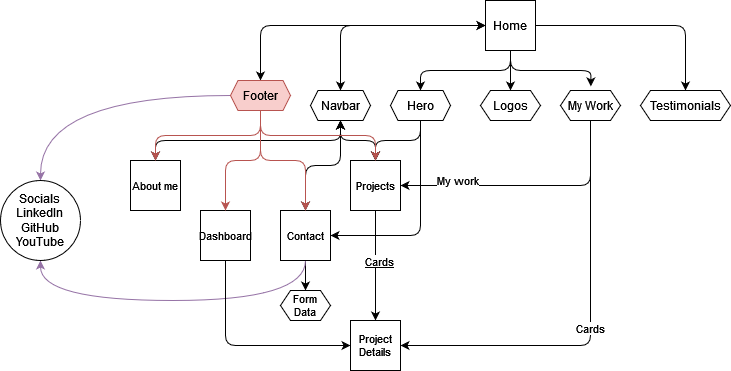

The diagram above was exported from draw.io. Its source (the exported page's mxGraphModel, read from the mxfile embedded in the PNG):
<mxGraphModel dx="1457" dy="1424" grid="1" gridSize="10" guides="1" tooltips="1" connect="1" arrows="1" fold="1" page="1" pageScale="1" pageWidth="850" pageHeight="1100" math="0" shadow="0">
  <root>
    <mxCell id="0" />
    <mxCell id="1" parent="0" />
    <mxCell id="tZ4wHLgtjXOiwGDxSLUs-32" style="edgeStyle=orthogonalEdgeStyle;rounded=1;orthogonalLoop=1;jettySize=auto;html=1;" parent="1" source="tZ4wHLgtjXOiwGDxSLUs-2" target="tZ4wHLgtjXOiwGDxSLUs-33" edge="1">
      <mxGeometry relative="1" as="geometry">
        <mxPoint y="-110" as="targetPoint" />
      </mxGeometry>
    </mxCell>
    <mxCell id="tZ4wHLgtjXOiwGDxSLUs-51" style="edgeStyle=orthogonalEdgeStyle;rounded=1;orthogonalLoop=1;jettySize=auto;html=1;" parent="1" source="tZ4wHLgtjXOiwGDxSLUs-2" target="tZ4wHLgtjXOiwGDxSLUs-52" edge="1">
      <mxGeometry relative="1" as="geometry">
        <mxPoint x="40" y="-130" as="targetPoint" />
      </mxGeometry>
    </mxCell>
    <mxCell id="tZ4wHLgtjXOiwGDxSLUs-72" style="edgeStyle=orthogonalEdgeStyle;shape=connector;rounded=1;orthogonalLoop=1;jettySize=auto;html=1;entryX=0.5;entryY=0;entryDx=0;entryDy=0;labelBackgroundColor=default;strokeColor=default;align=center;verticalAlign=middle;fontFamily=Helvetica;fontSize=11;fontColor=default;endArrow=classic;exitX=0.5;exitY=1;exitDx=0;exitDy=0;" parent="1" source="tZ4wHLgtjXOiwGDxSLUs-2" target="tZ4wHLgtjXOiwGDxSLUs-21" edge="1">
      <mxGeometry relative="1" as="geometry" />
    </mxCell>
    <mxCell id="tZ4wHLgtjXOiwGDxSLUs-73" style="edgeStyle=orthogonalEdgeStyle;shape=connector;rounded=1;orthogonalLoop=1;jettySize=auto;html=1;entryX=0.5;entryY=0;entryDx=0;entryDy=0;labelBackgroundColor=default;strokeColor=default;align=center;verticalAlign=middle;fontFamily=Helvetica;fontSize=11;fontColor=default;endArrow=classic;startArrow=classic;startFill=1;" parent="1" source="tZ4wHLgtjXOiwGDxSLUs-2" target="tZ4wHLgtjXOiwGDxSLUs-60" edge="1">
      <mxGeometry relative="1" as="geometry" />
    </mxCell>
    <mxCell id="tZ4wHLgtjXOiwGDxSLUs-98" style="edgeStyle=orthogonalEdgeStyle;shape=connector;rounded=1;orthogonalLoop=1;jettySize=auto;html=1;entryX=0.5;entryY=0;entryDx=0;entryDy=0;labelBackgroundColor=default;strokeColor=default;align=center;verticalAlign=middle;fontFamily=Helvetica;fontSize=11;fontColor=default;endArrow=classic;startArrow=classic;startFill=1;" parent="1" source="tZ4wHLgtjXOiwGDxSLUs-2" target="tZ4wHLgtjXOiwGDxSLUs-97" edge="1">
      <mxGeometry relative="1" as="geometry" />
    </mxCell>
    <mxCell id="tZ4wHLgtjXOiwGDxSLUs-2" value="Home" style="whiteSpace=wrap;html=1;aspect=fixed;" parent="1" vertex="1">
      <mxGeometry x="-35" y="-300" width="50" height="50" as="geometry" />
    </mxCell>
    <mxCell id="tZ4wHLgtjXOiwGDxSLUs-90" style="edgeStyle=orthogonalEdgeStyle;shape=connector;rounded=1;orthogonalLoop=1;jettySize=auto;html=1;exitX=0.5;exitY=1;exitDx=0;exitDy=0;entryX=1;entryY=0.5;entryDx=0;entryDy=0;labelBackgroundColor=default;strokeColor=default;align=center;verticalAlign=middle;fontFamily=Helvetica;fontSize=11;fontColor=default;endArrow=classic;" parent="1" source="tZ4wHLgtjXOiwGDxSLUs-21" target="tZ4wHLgtjXOiwGDxSLUs-84" edge="1">
      <mxGeometry relative="1" as="geometry" />
    </mxCell>
    <mxCell id="qtGcyG4uE7JgqbSn3RzY-1" style="edgeStyle=orthogonalEdgeStyle;rounded=1;orthogonalLoop=1;jettySize=auto;html=1;entryX=0.5;entryY=0;entryDx=0;entryDy=0;" edge="1" parent="1" source="tZ4wHLgtjXOiwGDxSLUs-21" target="tZ4wHLgtjXOiwGDxSLUs-82">
      <mxGeometry relative="1" as="geometry" />
    </mxCell>
    <mxCell id="tZ4wHLgtjXOiwGDxSLUs-21" value="Hero" style="shape=hexagon;perimeter=hexagonPerimeter2;whiteSpace=wrap;html=1;fixedSize=1;size=7.5;" parent="1" vertex="1">
      <mxGeometry x="-130" y="-210" width="60" height="30" as="geometry" />
    </mxCell>
    <mxCell id="tZ4wHLgtjXOiwGDxSLUs-33" value="Logos" style="shape=hexagon;perimeter=hexagonPerimeter2;whiteSpace=wrap;html=1;fixedSize=1;size=10;" parent="1" vertex="1">
      <mxGeometry x="-40" y="-210" width="60" height="30" as="geometry" />
    </mxCell>
    <mxCell id="tZ4wHLgtjXOiwGDxSLUs-93" value="My work" style="edgeStyle=orthogonalEdgeStyle;shape=connector;rounded=1;orthogonalLoop=1;jettySize=auto;html=1;entryX=1;entryY=0.5;entryDx=0;entryDy=0;labelBackgroundColor=default;strokeColor=default;align=center;verticalAlign=middle;fontFamily=Helvetica;fontSize=11;fontColor=default;endArrow=classic;exitX=0.5;exitY=1;exitDx=0;exitDy=0;" parent="1" source="tZ4wHLgtjXOiwGDxSLUs-40" target="tZ4wHLgtjXOiwGDxSLUs-82" edge="1">
      <mxGeometry x="0.5556" y="-5" relative="1" as="geometry">
        <mxPoint as="offset" />
      </mxGeometry>
    </mxCell>
    <mxCell id="tZ4wHLgtjXOiwGDxSLUs-96" value="Cards" style="edgeStyle=orthogonalEdgeStyle;shape=connector;rounded=1;orthogonalLoop=1;jettySize=auto;html=1;entryX=1;entryY=0.5;entryDx=0;entryDy=0;labelBackgroundColor=default;strokeColor=default;align=center;verticalAlign=middle;fontFamily=Helvetica;fontSize=11;fontColor=default;endArrow=classic;exitX=0.5;exitY=1;exitDx=0;exitDy=0;" parent="1" source="tZ4wHLgtjXOiwGDxSLUs-40" target="tZ4wHLgtjXOiwGDxSLUs-95" edge="1">
      <mxGeometry relative="1" as="geometry" />
    </mxCell>
    <mxCell id="tZ4wHLgtjXOiwGDxSLUs-40" value="My Work" style="shape=hexagon;perimeter=hexagonPerimeter2;whiteSpace=wrap;html=1;fixedSize=1;size=10;" parent="1" vertex="1">
      <mxGeometry x="40" y="-210" width="60" height="30" as="geometry" />
    </mxCell>
    <mxCell id="tZ4wHLgtjXOiwGDxSLUs-52" value="Testimonials" style="shape=hexagon;perimeter=hexagonPerimeter2;whiteSpace=wrap;html=1;fixedSize=1;size=10;" parent="1" vertex="1">
      <mxGeometry x="120" y="-210" width="90" height="30" as="geometry" />
    </mxCell>
    <mxCell id="tZ4wHLgtjXOiwGDxSLUs-58" style="edgeStyle=orthogonalEdgeStyle;rounded=1;orthogonalLoop=1;jettySize=auto;html=1;entryX=0.506;entryY=-0.136;entryDx=0;entryDy=0;entryPerimeter=0;exitX=0.5;exitY=1;exitDx=0;exitDy=0;" parent="1" source="tZ4wHLgtjXOiwGDxSLUs-2" target="tZ4wHLgtjXOiwGDxSLUs-40" edge="1">
      <mxGeometry relative="1" as="geometry" />
    </mxCell>
    <mxCell id="tZ4wHLgtjXOiwGDxSLUs-79" style="edgeStyle=orthogonalEdgeStyle;shape=connector;rounded=1;orthogonalLoop=1;jettySize=auto;html=1;labelBackgroundColor=default;strokeColor=default;align=center;verticalAlign=middle;fontFamily=Helvetica;fontSize=11;fontColor=default;endArrow=classic;exitX=0.5;exitY=1;exitDx=0;exitDy=0;startArrow=classic;startFill=1;" parent="1" source="tZ4wHLgtjXOiwGDxSLUs-60" target="tZ4wHLgtjXOiwGDxSLUs-80" edge="1">
      <mxGeometry relative="1" as="geometry">
        <mxPoint x="-300" y="-120" as="targetPoint" />
      </mxGeometry>
    </mxCell>
    <mxCell id="tZ4wHLgtjXOiwGDxSLUs-81" style="edgeStyle=orthogonalEdgeStyle;shape=connector;rounded=1;orthogonalLoop=1;jettySize=auto;html=1;labelBackgroundColor=default;strokeColor=default;align=center;verticalAlign=middle;fontFamily=Helvetica;fontSize=11;fontColor=default;endArrow=classic;exitX=0.5;exitY=1;exitDx=0;exitDy=0;startArrow=classic;startFill=1;" parent="1" source="tZ4wHLgtjXOiwGDxSLUs-60" target="tZ4wHLgtjXOiwGDxSLUs-82" edge="1">
      <mxGeometry relative="1" as="geometry">
        <mxPoint x="-240" y="-120" as="targetPoint" />
      </mxGeometry>
    </mxCell>
    <mxCell id="tZ4wHLgtjXOiwGDxSLUs-83" style="edgeStyle=orthogonalEdgeStyle;shape=connector;rounded=1;orthogonalLoop=1;jettySize=auto;html=1;labelBackgroundColor=default;strokeColor=default;align=center;verticalAlign=middle;fontFamily=Helvetica;fontSize=11;fontColor=default;endArrow=classic;startArrow=classic;startFill=1;" parent="1" source="tZ4wHLgtjXOiwGDxSLUs-60" target="tZ4wHLgtjXOiwGDxSLUs-84" edge="1">
      <mxGeometry relative="1" as="geometry">
        <mxPoint x="-170" y="-120" as="targetPoint" />
      </mxGeometry>
    </mxCell>
    <mxCell id="tZ4wHLgtjXOiwGDxSLUs-60" value="Navbar" style="shape=hexagon;perimeter=hexagonPerimeter2;whiteSpace=wrap;html=1;fixedSize=1;size=7.5;" parent="1" vertex="1">
      <mxGeometry x="-210" y="-210" width="60" height="30" as="geometry" />
    </mxCell>
    <mxCell id="tZ4wHLgtjXOiwGDxSLUs-80" value="About me" style="whiteSpace=wrap;html=1;aspect=fixed;fontFamily=Helvetica;fontSize=11;fontColor=default;" parent="1" vertex="1">
      <mxGeometry x="-390" y="-140" width="50" height="50" as="geometry" />
    </mxCell>
    <mxCell id="tZ4wHLgtjXOiwGDxSLUs-94" style="edgeStyle=orthogonalEdgeStyle;shape=connector;rounded=1;orthogonalLoop=1;jettySize=auto;html=1;labelBackgroundColor=default;strokeColor=default;align=center;verticalAlign=middle;fontFamily=Helvetica;fontSize=11;fontColor=default;endArrow=classic;" parent="1" source="tZ4wHLgtjXOiwGDxSLUs-82" target="tZ4wHLgtjXOiwGDxSLUs-95" edge="1">
      <mxGeometry relative="1" as="geometry">
        <mxPoint x="-40" y="40" as="targetPoint" />
      </mxGeometry>
    </mxCell>
    <mxCell id="tZ4wHLgtjXOiwGDxSLUs-109" value="&lt;u&gt;Cards&lt;/u&gt;" style="edgeLabel;html=1;align=center;verticalAlign=middle;resizable=0;points=[];fontSize=11;fontFamily=Helvetica;fontColor=default;" parent="tZ4wHLgtjXOiwGDxSLUs-94" vertex="1" connectable="0">
      <mxGeometry x="-0.0979" y="3" relative="1" as="geometry">
        <mxPoint as="offset" />
      </mxGeometry>
    </mxCell>
    <mxCell id="tZ4wHLgtjXOiwGDxSLUs-82" value="Projects" style="whiteSpace=wrap;html=1;aspect=fixed;fontFamily=Helvetica;fontSize=11;fontColor=default;" parent="1" vertex="1">
      <mxGeometry x="-170" y="-140" width="50" height="50" as="geometry" />
    </mxCell>
    <mxCell id="tZ4wHLgtjXOiwGDxSLUs-111" style="edgeStyle=orthogonalEdgeStyle;shape=connector;rounded=1;orthogonalLoop=1;jettySize=auto;html=1;entryX=0.5;entryY=0;entryDx=0;entryDy=0;labelBackgroundColor=default;strokeColor=default;align=center;verticalAlign=middle;fontFamily=Helvetica;fontSize=11;fontColor=default;endArrow=classic;" parent="1" source="tZ4wHLgtjXOiwGDxSLUs-84" target="tZ4wHLgtjXOiwGDxSLUs-110" edge="1">
      <mxGeometry relative="1" as="geometry" />
    </mxCell>
    <mxCell id="qtGcyG4uE7JgqbSn3RzY-9" style="edgeStyle=orthogonalEdgeStyle;orthogonalLoop=1;jettySize=auto;html=1;entryX=0.5;entryY=1;entryDx=0;entryDy=0;exitX=0.5;exitY=1;exitDx=0;exitDy=0;fillColor=#e1d5e7;strokeColor=#9673a6;curved=1;" edge="1" parent="1" source="tZ4wHLgtjXOiwGDxSLUs-84" target="qtGcyG4uE7JgqbSn3RzY-8">
      <mxGeometry relative="1" as="geometry">
        <Array as="points">
          <mxPoint x="-215" />
          <mxPoint x="-480" />
        </Array>
      </mxGeometry>
    </mxCell>
    <mxCell id="tZ4wHLgtjXOiwGDxSLUs-84" value="Contact" style="whiteSpace=wrap;html=1;aspect=fixed;fontFamily=Helvetica;fontSize=11;fontColor=default;" parent="1" vertex="1">
      <mxGeometry x="-240" y="-90" width="50" height="50" as="geometry" />
    </mxCell>
    <mxCell id="tZ4wHLgtjXOiwGDxSLUs-116" style="edgeStyle=orthogonalEdgeStyle;shape=connector;rounded=1;orthogonalLoop=1;jettySize=auto;html=1;entryX=0;entryY=0.5;entryDx=0;entryDy=0;labelBackgroundColor=default;strokeColor=default;align=center;verticalAlign=middle;fontFamily=Helvetica;fontSize=11;fontColor=default;endArrow=classic;exitX=0.5;exitY=1;exitDx=0;exitDy=0;" parent="1" source="tZ4wHLgtjXOiwGDxSLUs-86" target="tZ4wHLgtjXOiwGDxSLUs-95" edge="1">
      <mxGeometry relative="1" as="geometry" />
    </mxCell>
    <mxCell id="tZ4wHLgtjXOiwGDxSLUs-86" value="Dashboard" style="whiteSpace=wrap;html=1;aspect=fixed;fontFamily=Helvetica;fontSize=11;fontColor=default;" parent="1" vertex="1">
      <mxGeometry x="-320" y="-90" width="50" height="50" as="geometry" />
    </mxCell>
    <mxCell id="tZ4wHLgtjXOiwGDxSLUs-95" value="Project Details" style="whiteSpace=wrap;html=1;aspect=fixed;fontFamily=Helvetica;fontSize=11;fontColor=default;" parent="1" vertex="1">
      <mxGeometry x="-170" y="20" width="50" height="50" as="geometry" />
    </mxCell>
    <mxCell id="qtGcyG4uE7JgqbSn3RzY-2" style="edgeStyle=orthogonalEdgeStyle;rounded=1;orthogonalLoop=1;jettySize=auto;html=1;entryX=0.5;entryY=0;entryDx=0;entryDy=0;exitX=0.5;exitY=1;exitDx=0;exitDy=0;fillColor=#f8cecc;strokeColor=#b85450;" edge="1" parent="1" source="tZ4wHLgtjXOiwGDxSLUs-97" target="tZ4wHLgtjXOiwGDxSLUs-80">
      <mxGeometry relative="1" as="geometry" />
    </mxCell>
    <mxCell id="qtGcyG4uE7JgqbSn3RzY-3" style="edgeStyle=orthogonalEdgeStyle;rounded=1;orthogonalLoop=1;jettySize=auto;html=1;entryX=0.5;entryY=0;entryDx=0;entryDy=0;fillColor=#f8cecc;strokeColor=#b85450;" edge="1" parent="1" source="tZ4wHLgtjXOiwGDxSLUs-97" target="tZ4wHLgtjXOiwGDxSLUs-86">
      <mxGeometry relative="1" as="geometry" />
    </mxCell>
    <mxCell id="qtGcyG4uE7JgqbSn3RzY-4" style="edgeStyle=orthogonalEdgeStyle;rounded=1;orthogonalLoop=1;jettySize=auto;html=1;entryX=0.5;entryY=0;entryDx=0;entryDy=0;fillColor=#f8cecc;strokeColor=#b85450;" edge="1" parent="1" source="tZ4wHLgtjXOiwGDxSLUs-97" target="tZ4wHLgtjXOiwGDxSLUs-84">
      <mxGeometry relative="1" as="geometry" />
    </mxCell>
    <mxCell id="qtGcyG4uE7JgqbSn3RzY-5" style="edgeStyle=orthogonalEdgeStyle;rounded=1;orthogonalLoop=1;jettySize=auto;html=1;entryX=0.5;entryY=0;entryDx=0;entryDy=0;exitX=0.5;exitY=1;exitDx=0;exitDy=0;fillColor=#f8cecc;strokeColor=#b85450;" edge="1" parent="1" source="tZ4wHLgtjXOiwGDxSLUs-97" target="tZ4wHLgtjXOiwGDxSLUs-82">
      <mxGeometry relative="1" as="geometry" />
    </mxCell>
    <mxCell id="qtGcyG4uE7JgqbSn3RzY-7" style="edgeStyle=orthogonalEdgeStyle;orthogonalLoop=1;jettySize=auto;html=1;curved=1;fillColor=#e1d5e7;strokeColor=#9673a6;" edge="1" parent="1" source="tZ4wHLgtjXOiwGDxSLUs-97" target="qtGcyG4uE7JgqbSn3RzY-8">
      <mxGeometry relative="1" as="geometry">
        <mxPoint x="-430" y="-205" as="targetPoint" />
      </mxGeometry>
    </mxCell>
    <mxCell id="tZ4wHLgtjXOiwGDxSLUs-97" value="Footer" style="shape=hexagon;perimeter=hexagonPerimeter2;whiteSpace=wrap;html=1;fixedSize=1;size=7.5;fillColor=#f8cecc;strokeColor=#b85450;" parent="1" vertex="1">
      <mxGeometry x="-290" y="-220" width="60" height="30" as="geometry" />
    </mxCell>
    <mxCell id="tZ4wHLgtjXOiwGDxSLUs-110" value="&lt;div&gt;Form&lt;/div&gt;&lt;div&gt;Data&lt;br&gt; &lt;/div&gt;" style="shape=hexagon;perimeter=hexagonPerimeter2;whiteSpace=wrap;html=1;fixedSize=1;fontFamily=Helvetica;fontSize=11;fontColor=default;size=10;" parent="1" vertex="1">
      <mxGeometry x="-240" y="-10" width="50" height="30" as="geometry" />
    </mxCell>
    <mxCell id="qtGcyG4uE7JgqbSn3RzY-8" value="&lt;div&gt;Socials&lt;/div&gt;&lt;div&gt;LinkedIn&lt;/div&gt;&lt;div&gt;GitHub&lt;/div&gt;&lt;div&gt;YouTube&lt;br&gt;&lt;/div&gt;" style="ellipse;whiteSpace=wrap;html=1;aspect=fixed;" vertex="1" parent="1">
      <mxGeometry x="-520" y="-120" width="80" height="80" as="geometry" />
    </mxCell>
  </root>
</mxGraphModel>